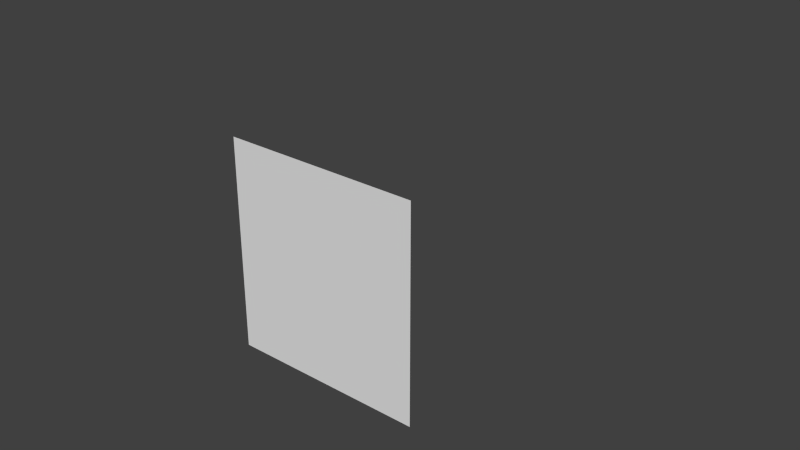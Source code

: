 # Source: GHcrossSections.blend  (saved by Blender 2.63.0; exported with 4.5.12 LTS)
import bpy
from mathutils import Matrix  # noqa: F401  (used for matrix-valued properties, if any)

bpy.ops.wm.read_factory_settings(use_empty=True)
scene = bpy.context.scene
scene.name = 'Scene'

# ---- collections
col_collection_1 = bpy.data.collections.new('Collection 1'); scene.collection.children.link(col_collection_1)
col_collection_1.hide_render = True
col_collection_1.hide_viewport = True
col_collection_2 = bpy.data.collections.new('Collection 2'); scene.collection.children.link(col_collection_2)

# ---- world
world_world = bpy.data.worlds.new('World'); scene.world = world_world
world_world.color = (0.05088, 0.05088, 0.05088)
world_world.use_sun_shadow = False
world_world.sun_shadow_jitter_overblur = 0.0
world_world.cycles.sampling_method = 'MANUAL'
world_world.cycles.sample_map_resolution = 256

# ---- meshes
me_circle_002 = bpy.data.meshes.new('Circle.002')
me_circle_002.from_pydata([(0.0, 6.35, 0.0), (-3.175, 5.499, 0.0), (-5.499, 3.175, 0.0), (-6.35, -2.776e-07, 0.0), (6.35, -2.952e-06, 0.0), (5.499, 3.175, 0.0), (3.175, 5.499, 0.0)], [], [(2, 1, 0, 6, 5, 4, 3)])
me_circle_002.use_remesh_preserve_volume = False
me_circle_002.use_remesh_preserve_attributes = False
me_circle_002.use_mirror_vertex_groups = False
me_circle_002.update()
me_circle = bpy.data.meshes.new('Circle')
me_circle.from_pydata([(0.0, 6.35, 0.0), (-2.43, 5.867, 0.0), (-4.49, 4.49, 0.0), (-5.867, 2.43, 0.0), (-6.35, -2.776e-07, 0.0), (6.35, 7.572e-08, 0.0), (5.867, 2.43, 0.0), (4.49, 4.49, 0.0), (2.43, 5.867, 0.0)], [(1, 0), (2, 1), (3, 2), (4, 3), (4, 5), (6, 5), (7, 6), (8, 7), (8, 0)], [])
me_circle.use_remesh_preserve_volume = False
me_circle.use_remesh_preserve_attributes = False
me_circle.use_mirror_vertex_groups = False
me_circle.update()
me_plane_003 = bpy.data.meshes.new('Plane.003')
me_plane_003.from_pydata([(0.0, 3.164, 0.0), (-0.1951, 3.122, 0.0), (-0.3827, 3.0, 0.0), (-0.5556, 2.801, 0.0), (-0.7071, 2.533, 0.0), (-0.8315, 2.207, 0.0), (-0.9239, 1.835, 0.0), (-0.9808, 1.431, 0.0), (-1.0, 1.011, 0.0), (1.0, 1.011, 0.0), (0.9808, 1.431, 0.0), (0.9239, 1.835, 0.0), (0.8315, 2.207, 0.0), (0.7071, 2.533, 0.0), (0.5556, 2.801, 0.0), (0.3827, 3.0, 0.0), (0.1951, 3.122, 0.0), (1.0, -1.0, 0.0), (-1.0, -1.0, 0.0), (1.0, 1.0, 0.0), (-1.0, 1.0, 0.0), (0.0, 3.164, 2.575), (-0.1951, 3.122, 2.575), (-0.3827, 3.0, 2.575), (-0.5556, 2.801, 2.575), (-0.7071, 2.533, 2.575), (-0.8315, 2.207, 2.575), (-0.9239, 1.835, 2.575), (-0.9808, 1.431, 2.575), (-1.0, 1.011, 2.575), (1.0, 1.011, 2.575), (0.9808, 1.431, 2.575), (0.9239, 1.835, 2.575), (0.8315, 2.207, 2.575), (0.7071, 2.533, 2.575), (0.5556, 2.801, 2.575), (0.3827, 3.0, 2.575), (0.1951, 3.122, 2.575), (1.0, -1.0, 2.575), (-1.0, -1.0, 2.575), (1.0, 1.0, 2.575), (-1.0, 1.0, 2.575)], [], [(2, 3, 4, 5, 6, 7, 8, 20, 18, 17, 19, 9, 10, 11, 12, 13, 14, 15, 16, 0, 1), (23, 22, 21, 37, 36, 35, 34, 33, 32, 31, 30, 40, 38, 39, 41, 29, 28, 27, 26, 25, 24), (10, 9, 30, 31), (6, 5, 26, 27), (3, 2, 23, 24), (38, 40, 19, 17), (17, 18, 39, 38), (15, 14, 35, 36), (12, 11, 32, 33), (8, 7, 28, 29), (5, 4, 25, 26), (2, 1, 22, 23), (41, 39, 18, 20), (37, 21, 0, 16), (14, 13, 34, 35), (11, 10, 31, 32), (7, 6, 27, 28), (4, 3, 24, 25), (1, 0, 21, 22), (9, 19, 40, 30), (29, 41, 20, 8), (16, 15, 36, 37), (13, 12, 33, 34)])
me_plane_003.use_remesh_preserve_volume = False
me_plane_003.use_remesh_preserve_attributes = False
me_plane_003.use_mirror_vertex_groups = False
me_plane_003.update()
me_circle_001 = bpy.data.meshes.new('Circle.001')
me_circle_001.from_pydata([(0.0, 1.0, 0.0), (-0.1951, 0.9808, 0.0), (-0.3827, 0.9239, 0.0), (-0.5556, 0.8315, 0.0), (-0.7071, 0.7071, 0.0), (-0.8315, 0.5556, 0.0), (-0.9239, 0.3827, 0.0), (-0.9808, 0.1951, 0.0), (-1.0, 7.55e-08, 0.0), (1.0, 9.656e-07, 0.0), (0.9808, 0.1951, 0.0), (0.9239, 0.3827, 0.0), (0.8315, 0.5556, 0.0), (0.7071, 0.7071, 0.0), (0.5556, 0.8315, 0.0), (0.3827, 0.9239, 0.0), (0.1951, 0.9808, 0.0)], [(1, 0), (2, 1), (3, 2), (4, 3), (5, 4), (6, 5), (7, 6), (8, 7), (8, 9), (10, 9), (11, 10), (12, 11), (13, 12), (14, 13), (15, 14), (16, 15), (16, 0)], [])
me_circle_001.use_remesh_preserve_volume = False
me_circle_001.use_remesh_preserve_attributes = False
me_circle_001.use_mirror_vertex_groups = False
me_circle_001.update()
me_plane_001 = bpy.data.meshes.new('Plane.001')
me_plane_001.from_pydata([(1.001, 1.01, 0.0), (-2.98e-07, 2.857, 0.0), (-1.001, 1.01, 0.0), (1.0, -1.0, 0.0), (-1.0, -1.0, 0.0), (1.0, 1.0, 0.0), (-1.0, 1.0, 0.0), (1.001, 1.01, 0.0), (-2.98e-07, 2.857, 0.0), (1.001, 1.01, 2.385), (-2.98e-07, 2.857, 2.385), (-1.001, 1.01, 2.385), (1.0, -1.0, 2.385), (-1.0, -1.0, 2.385), (1.0, 1.0, 2.385), (-1.0, 1.0, 2.385), (1.001, 1.01, 2.385), (-2.98e-07, 2.857, 2.385)], [], [(0, 5, 3, 4, 6, 2, 1), (7, 0, 1, 8), (9, 10, 11, 15, 13, 12, 14), (16, 17, 10, 9), (8, 1, 10, 17), (2, 6, 15, 11), (0, 7, 16, 9), (6, 4, 13, 15), (3, 5, 14, 12), (1, 2, 11, 10), (9, 14, 5, 0), (7, 8, 17, 16), (12, 13, 4, 3)])
me_plane_001.use_remesh_preserve_volume = False
me_plane_001.use_remesh_preserve_attributes = False
me_plane_001.use_mirror_vertex_groups = False
me_plane_001.update()
me_plane = bpy.data.meshes.new('Plane')
me_plane.from_pydata([(0.0, 3.164, 0.0), (-0.1951, 3.122, 0.0), (-0.3827, 3.0, 0.0), (-0.5556, 2.801, 0.0), (-0.7071, 2.533, 0.0), (-0.8315, 2.207, 0.0), (-0.9239, 1.835, 0.0), (-0.9808, 1.431, 0.0), (-1.0, 1.011, 0.0), (1.0, 1.011, 0.0), (0.9808, 1.431, 0.0), (0.9239, 1.835, 0.0), (0.8315, 2.207, 0.0), (0.7071, 2.533, 0.0), (0.5556, 2.801, 0.0), (0.3827, 3.0, 0.0), (0.1951, 3.122, 0.0), (1.0, -1.0, 0.0), (-1.0, -1.0, 0.0), (1.0, 1.0, 0.0), (-1.0, 1.0, 0.0), (0.0, 3.164, 2.575), (-0.1951, 3.122, 2.575), (-0.3827, 3.0, 2.575), (-0.5556, 2.801, 2.575), (-0.7071, 2.533, 2.575), (-0.8315, 2.207, 2.575), (-0.9239, 1.835, 2.575), (-0.9808, 1.431, 2.575), (-1.0, 1.011, 2.575), (1.0, 1.011, 2.575), (0.9808, 1.431, 2.575), (0.9239, 1.835, 2.575), (0.8315, 2.207, 2.575), (0.7071, 2.533, 2.575), (0.5556, 2.801, 2.575), (0.3827, 3.0, 2.575), (0.1951, 3.122, 2.575), (1.0, -1.0, 2.575), (-1.0, -1.0, 2.575), (1.0, 1.0, 2.575), (-1.0, 1.0, 2.575)], [], [(2, 3, 4, 5, 6, 7, 8, 20, 18, 17, 19, 9, 10, 11, 12, 13, 14, 15, 16, 0, 1), (23, 22, 21, 37, 36, 35, 34, 33, 32, 31, 30, 40, 38, 39, 41, 29, 28, 27, 26, 25, 24), (10, 9, 30, 31), (6, 5, 26, 27), (3, 2, 23, 24), (38, 40, 19, 17), (17, 18, 39, 38), (15, 14, 35, 36), (12, 11, 32, 33), (8, 7, 28, 29), (5, 4, 25, 26), (2, 1, 22, 23), (41, 39, 18, 20), (37, 21, 0, 16), (14, 13, 34, 35), (11, 10, 31, 32), (7, 6, 27, 28), (4, 3, 24, 25), (1, 0, 21, 22), (9, 19, 40, 30), (29, 41, 20, 8), (16, 15, 36, 37), (13, 12, 33, 34)])
me_plane.use_remesh_preserve_volume = False
me_plane.use_remesh_preserve_attributes = False
me_plane.use_mirror_vertex_groups = False
me_plane.update()
me_plane_002 = bpy.data.meshes.new('Plane.002')
me_plane_002.from_pydata([(1.0, -4.4, -2.567e-07), (-1.0, -4.4, -2.567e-07), (1.0, 1.0, 0.0), (-1.0, 1.0, 0.0)], [], [(2, 3, 1, 0)])
me_plane_002.use_remesh_preserve_volume = False
me_plane_002.use_remesh_preserve_attributes = False
me_plane_002.use_mirror_vertex_groups = False
me_plane_002.update()
me_circle_003 = bpy.data.meshes.new('Circle.003')
me_circle_003.from_pydata([(0.0, 1.0, 0.0), (-0.1951, 0.9808, 0.0), (-0.3827, 0.9239, 0.0), (-0.5556, 0.8315, 0.0), (-0.7071, 0.7071, 0.0), (-0.8315, 0.5556, 0.0), (-0.9239, 0.3827, 0.0), (-0.9808, 0.1951, 0.0), (-1.0, 7.55e-08, 0.0), (1.0, 9.656e-07, 0.0), (0.9808, 0.1951, 0.0), (0.9239, 0.3827, 0.0), (0.8315, 0.5556, 0.0), (0.7071, 0.7071, 0.0), (0.5556, 0.8315, 0.0), (0.3827, 0.9239, 0.0), (0.1951, 0.9808, 0.0)], [(1, 0), (2, 1), (3, 2), (4, 3), (5, 4), (6, 5), (7, 6), (8, 7), (8, 9), (10, 9), (11, 10), (12, 11), (13, 12), (14, 13), (15, 14), (16, 15), (16, 0)], [])
me_circle_003.use_remesh_preserve_volume = False
me_circle_003.use_remesh_preserve_attributes = False
me_circle_003.use_mirror_vertex_groups = False
me_circle_003.update()

# ---- curves / text
cu_beziercircle = bpy.data.curves.new('BezierCircle', 'CURVE')
cu_beziercircle.dimensions = '3D'
cu_beziercircle.use_path = True
cu_beziercircle.use_path_clamp = True
cu_beziercircle.bevel_resolution = 0
cu_beziercircle.fill_mode = 'HALF'

# ---- objects
ob_circle_001 = bpy.data.objects.new('Circle.001', me_circle_002)
ob_circle = bpy.data.objects.new('Circle', me_circle)
ob_plane_002 = bpy.data.objects.new('Plane.002', me_plane_003)
ob_20ftarc = bpy.data.objects.new('20ftArc', me_circle_001)
ob_plane_001 = bpy.data.objects.new('Plane.001', me_plane_001)
ob_beziercircle = bpy.data.objects.new('BezierCircle', cu_beziercircle)
ob_plane = bpy.data.objects.new('Plane', me_plane)
ob_plane_003 = bpy.data.objects.new('Plane.003', me_plane_002)
ob_20ftarc_001 = bpy.data.objects.new('20ftArc.001', me_circle_003)

# ---- transforms, parenting, visibility, modifiers, constraints
ob_circle_001.location = (-4.5, 7.45e-08, 0.0)
ob_circle_001.rotation_euler = (1.571, 0.0, 0.0)
ob_circle_001.scale = (1.016, 1.0, 1.0)
ob_circle_001.lineart.crease_threshold = 0.0
ob_circle.location = (-4.5, 7.302, 0.0)
ob_circle.rotation_euler = (1.571, 0.0, 0.0)
ob_circle.scale = (1.008, 1.0, 1.0)
ob_circle.lineart.crease_threshold = 0.0
ob_plane_002.location = (-6.423, 0.9, 0.94)
ob_plane_002.rotation_euler = (1.571, 0.0, 0.0)
ob_plane_002.scale = (2.0, 0.929, 1.0)
ob_plane_002.lineart.crease_threshold = 0.0
ob_20ftarc.location = (-4.501, 4.183, 0.0)
ob_20ftarc.rotation_euler = (1.571, -0.0, 0.0)
ob_20ftarc.scale = (6.365, 6.365, 1.0)
ob_20ftarc.lineart.crease_threshold = 0.0
ob_plane_001.location = (-0.422, 1.062, 1.1)
ob_plane_001.rotation_euler = (1.571, 0.0, 0.0)
ob_plane_001.scale = (2.0, 1.084, 1.0)
ob_plane_001.lineart.crease_threshold = 0.0
ob_beziercircle.location = (0.01247, 1.792, 1.0)
ob_beziercircle.scale = (2.0, 2.0, 1.0)
ob_beziercircle.lineart.crease_threshold = 0.0
ob_plane.location = (-0.422, 0.9, 0.94)
ob_plane.rotation_euler = (1.571, 0.0, 0.0)
ob_plane.scale = (2.0, 0.929, 1.0)
ob_plane.lineart.crease_threshold = 0.0
ob_plane_003.location = (0.0, 0.0, 4.4)
ob_plane_003.rotation_euler = (1.571, -0.0, 0.0)
ob_plane_003.scale = (2.5, 1.0, 1.0)
ob_plane_003.lineart.crease_threshold = 0.0
ob_20ftarc_001.location = (0.0, 0.0, 0.0)
ob_20ftarc_001.rotation_euler = (1.571, -0.0, 0.0)
ob_20ftarc_001.scale = (6.0, 6.0, 1.0)
ob_20ftarc_001.lineart.crease_threshold = 0.0

# ---- collection membership
col_collection_1.objects.link(ob_circle_001)
col_collection_1.objects.link(ob_circle)
col_collection_1.objects.link(ob_plane_002)
col_collection_1.objects.link(ob_20ftarc)
col_collection_1.objects.link(ob_plane_001)
col_collection_1.objects.link(ob_beziercircle)
col_collection_1.objects.link(ob_plane)
col_collection_2.objects.link(ob_plane_003)
col_collection_2.objects.link(ob_20ftarc_001)

# ---- scene / render settings (as saved in the file)
scene.frame_start = 1; scene.frame_end = 250; scene.frame_set(1)
scene.render.engine = 'BLENDER_EEVEE_NEXT'
scene.render.image_settings.color_mode = 'RGB'
scene.render.image_settings.compression = 90
scene.render.resolution_percentage = 50
scene.render.dither_intensity = 0.0
scene.render.bake_margin = 2
scene.render.bake_bias = 0.0
scene.cycles.use_denoising = False
scene.cycles.samples = 10
scene.cycles.sampling_pattern = 'TABULATED_SOBOL'
scene.cycles.light_sampling_threshold = 0.0
scene.cycles.use_adaptive_sampling = False
scene.cycles.use_light_tree = False
scene.cycles.blur_glossy = 0.0
scene.cycles.volume_bounces = 1
scene.cycles.pixel_filter_type = 'GAUSSIAN'
scene.cycles.sample_clamp_indirect = 0.0
scene.view_settings.view_transform = 'Standard'
bpy.context.view_layer.update()

# ---- added for rendering (the .blend has no active camera and no usable light): camera, sun
cam_auto = bpy.data.cameras.new('AutoCamera')
cam_auto.lens = 50.0
cam_auto.sensor_width = 36.0
cam_auto.clip_end = 1000.0
ob_auto_camera = bpy.data.objects.new('AutoCamera', cam_auto)
scene.collection.objects.link(ob_auto_camera)
ob_auto_camera.location = (14.6674, -14.9259, 14.7339)
ob_auto_camera.rotation_euler = (1.09748, -7.21219e-08, 0.694738)
scene.camera = ob_auto_camera
light_auto_sun = bpy.data.lights.new('AutoSun', 'SUN')
light_auto_sun.energy = 3.0
light_auto_sun.angle = 0.0523599
ob_auto_sun = bpy.data.objects.new('AutoSun', light_auto_sun)
scene.collection.objects.link(ob_auto_sun)
ob_auto_sun.rotation_euler = (0.872665, 0.174533, 0.523599)
bpy.context.view_layer.update()
